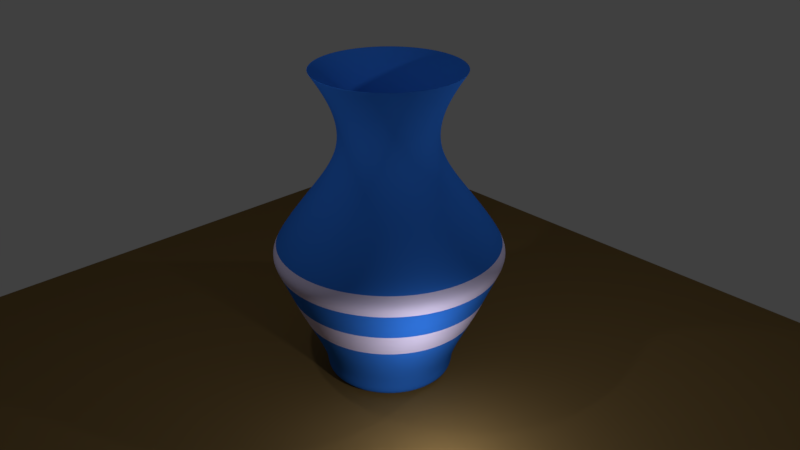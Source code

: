 # Source: 5781169_Lab9_vest.blend  (saved by Blender 2.78.0; exported with 4.5.12 LTS)
import bpy
from mathutils import Matrix  # noqa: F401  (used for matrix-valued properties, if any)

bpy.ops.wm.read_factory_settings(use_empty=True)
scene = bpy.context.scene
scene.name = 'Scene'

# ---- collections
col_collection_1 = bpy.data.collections.new('Collection 1'); scene.collection.children.link(col_collection_1)

# ---- materials (node trees are filled in below, after node groups)
mat_material_004 = bpy.data.materials.new('Material.004')
mat_material_004.alpha_threshold = 0.0
mat_material_004.use_transparent_shadow = False
mat_material_004.diffuse_color = (0.2396, 0.1526, 0.05548, 1.0)
mat_material_004.specular_color = (1.0, 0.2802, 0.3707)
mat_material_004.roughness = 0.5
mat_material = bpy.data.materials.new('Material')
mat_material.alpha_threshold = 0.0
mat_material.use_transparent_shadow = False
mat_material.diffuse_color = (0.03254, 0.1903, 0.8, 1.0)
mat_material.specular_color = (0.01317, 0.5091, 1.0)
mat_material.roughness = 0.5
mat_material.specular_intensity = 0.682
mat_material.line_color = (0.0, 0.0, 0.0, 1.0)
mat_material_002 = bpy.data.materials.new('Material.002')
mat_material_002.alpha_threshold = 0.0
mat_material_002.use_transparent_shadow = False
mat_material_002.roughness = 0.5
mat_material_003 = bpy.data.materials.new('Material.003')
mat_material_003.alpha_threshold = 0.0
mat_material_003.use_transparent_shadow = False
mat_material_003.diffuse_color = (0.7587, 0.6884, 1.0, 1.0)
mat_material_003.roughness = 0.5
mat_material_003.specular_intensity = 1.0

# ---- material node trees

# ---- world
world_world = bpy.data.worlds.new('World'); scene.world = world_world
world_world.color = (0.05088, 0.05088, 0.05088)
world_world.use_sun_shadow = False
world_world.sun_shadow_jitter_overblur = 0.0
world_world.cycles.sampling_method = 'MANUAL'

# ---- cameras
cam_camera = bpy.data.cameras.new('Camera')
cam_camera.clip_end = 100.0
cam_camera.lens = 35.0
cam_camera.sensor_width = 32.0
cam_camera.sensor_height = 18.0
cam_camera.ortho_scale = 7.314
cam_camera.dof.focus_distance = 0.0
cam_camera.dof.aperture_fstop = 128.0

# ---- lights
light_lamp_002 = bpy.data.lights.new('Lamp.002', 'POINT')
light_lamp_002.transmission_factor = 0.0
light_lamp_002.cutoff_distance = 30.0
light_lamp_002.energy = 100.0
light_lamp_002.shadow_buffer_clip_start = 1.001
light_lamp_002.shadow_soft_size = 0.1
light_lamp_002.shadow_maximum_resolution = 0.006
light_lamp_002.use_absolute_resolution = True
light_lamp_001 = bpy.data.lights.new('Lamp.001', 'POINT')
light_lamp_001.transmission_factor = 0.0
light_lamp_001.cutoff_distance = 30.0
light_lamp_001.energy = 100.0
light_lamp_001.shadow_buffer_clip_start = 1.001
light_lamp_001.shadow_soft_size = 0.1
light_lamp_001.shadow_maximum_resolution = 0.006
light_lamp_001.use_absolute_resolution = True
light_lamp = bpy.data.lights.new('Lamp', 'POINT')
light_lamp.transmission_factor = 0.0
light_lamp.cutoff_distance = 30.0
light_lamp.energy = 100.0
light_lamp.shadow_buffer_clip_start = 1.001
light_lamp.shadow_soft_size = 0.1
light_lamp.shadow_maximum_resolution = 0.006
light_lamp.use_absolute_resolution = True

# ---- meshes
me_plane = bpy.data.meshes.new('Plane')
me_plane.from_pydata([(-1.0, -1.0, 0.0), (1.0, -1.0, 0.0), (-1.0, 1.0, 0.0), (1.0, 1.0, 0.0)], [], [(0, 1, 3, 2)])
me_plane.materials.append(mat_material_004)
me_plane.use_remesh_preserve_volume = False
me_plane.use_remesh_preserve_attributes = False
me_plane.use_mirror_vertex_groups = False
me_plane.update()
me_cube = bpy.data.meshes.new('Cube')
me_cube.from_pydata([(-1.615, -1.0, -2.007), (-6.316e-09, -0.788, -5.916), (-0.9509, -0.5075, 0.03638), (-1.973, -0.1468, 1.095), (-1.027, -0.4436, 0.009205), (-1.039, -0.08674, -0.9994), (-1.88, 0.2724, -2.007), (-2.571, 0.732, -2.99), (-2.024, 0.3934, -4.333), (-1.346, 0.1027, -5.642), (-1.575, 0.2946, -5.916), (-0.007468, -0.01479, -5.916), (-1.004, -0.1158, -1.029), (-1.843, 0.2411, -2.052), (-2.504, 0.6762, -2.99), (-1.345, 0.1018, -5.642), (-1.055, 0.2225, 0.03638), (-1.606, 1.156, 1.095), (-1.072, 0.3204, 0.009205), (-0.8515, 0.6013, -0.9994), (-1.265, 1.417, -2.007), (-1.499, 2.213, -2.99), (-1.298, 1.603, -4.333), (-0.9615, 0.9426, -5.642), (-1.013, 1.237, -5.916), (-0.01144, -0.007904, -5.916), (-0.8437, 0.5568, -1.029), (-1.257, 1.369, -2.052), (-1.484, 2.128, -2.99), (-0.9612, 0.9412, -5.642), (-0.6649, 0.8483, 0.03638), (-0.4873, 1.918, 1.095), (-0.6152, 0.9344, 0.009205), (-0.2658, 1.008, -0.9994), (-0.05828, 1.899, -2.007), (0.2745, 2.659, -2.99), (0.03587, 2.062, -4.333), (-0.1268, 1.339, -5.642), (0.02246, 1.597, -5.916), (-0.01006, -7.784e-05, -5.916), (-0.2884, 0.9689, -1.029), (-0.08263, 1.857, -2.052), (0.2311, 2.584, -2.99), (-0.1276, 1.337, -5.642), (0.03598, 1.077, 0.03638), (0.8596, 1.783, 1.095), (0.1294, 1.111, 0.009205), (0.4443, 0.943, -0.9994), (1.176, 1.492, -2.007), (1.919, 1.86, -2.99), (1.353, 1.557, -4.333), (0.7671, 1.106, -5.642), (1.048, 1.208, -5.916), (-0.003974, 0.00503, -5.916), (0.4018, 0.9276, -1.029), (1.13, 1.475, -2.052), (1.838, 1.831, -2.99), (0.7658, 1.105, -5.642), (0.72, 0.8021, 0.03638), (1.804, 0.8129, 1.095), (0.8134, 0.7681, 0.009205), (0.9465, 0.4368, -0.9994), (1.86, 0.3871, -2.007), (2.666, 0.1914, -2.99), (2.037, 0.3227, -4.333), (1.302, 0.3525, -5.642), (1.583, 0.2504, -5.916), (0.003974, 0.00503, -5.916), (0.9041, 0.4523, -1.029), (1.814, 0.4038, -2.052), (2.585, 0.2211, -2.99), (1.301, 0.353, -5.642), (1.067, 0.1516, 0.03638), (1.905, -0.537, 1.095), (1.117, 0.06553, 0.009205), (1.006, -0.2738, -0.9994), (1.674, -0.899, -2.007), (2.165, -1.567, -2.99), (1.768, -1.062, -4.333), (1.228, -0.5683, -5.642), (1.377, -0.8269, -5.916), (0.01006, -7.784e-05, -5.916), (0.9833, -0.2347, -1.029), (1.649, -0.8568, -2.052), (2.122, -1.492, -2.99), (1.227, -0.5671, -5.642), (0.9149, -0.5698, 0.03638), (1.114, -1.636, 1.095), (0.8977, -0.6677, 0.009205), (0.5945, -0.8563, -0.9994), (0.7042, -1.765, -2.007), (0.6515, -2.592, -2.99), (0.6716, -1.95, -4.333), (0.5791, -1.226, -5.642), (0.5272, -1.52, -5.916), (0.01144, -0.007904, -5.916), (0.6024, -0.8118, -1.029), (0.7127, -1.717, -2.052), (0.6666, -2.507, -2.99), (0.5793, -1.225, -5.642), (0.3346, -1.025, 0.03638), (-0.1981, -1.969, 1.095), (0.2585, -1.088, 0.009205), (-0.09497, -1.038, -0.9994), (-0.5947, -1.804, -2.007), (-1.167, -2.405, -2.99), (-0.739, -1.925, -4.333), (-0.3407, -1.313, -5.642), (-0.5694, -1.505, -5.916), (0.007468, -0.01479, -5.916), (-0.06037, -1.009, -1.029), (-0.5574, -1.773, -2.052), (-1.101, -2.349, -2.99), (-0.3396, -1.312, -5.642), (-0.4022, -1.0, 0.03638), (-1.417, -1.381, 1.095), (-0.5017, -1.0, 0.009205), (-0.74, -0.7342, -0.9994), (-2.44, -1.092, -2.99), (-1.804, -1.0, -4.333), (-1.101, -0.788, -5.642), (-1.4, -0.788, -5.916), (-3.983e-09, -0.0175, -5.916), (-0.6949, -0.7342, -1.029), (-1.567, -1.0, -2.052), (-2.353, -1.092, -2.99), (-1.1, -0.788, -5.642), (-2.475, 0.6726, -3.226), (-1.464, 2.106, -3.226), (0.2326, 2.554, -3.226), (1.82, 1.807, -3.226), (2.556, 0.2145, -3.226), (2.096, -1.479, -3.226), (0.655, -2.48, -3.226), (-1.092, -2.321, -3.226), (-2.328, -1.076, -3.226), (-2.142, 0.4663, -4.044), (-1.341, 1.734, -4.044), (0.08725, 2.191, -4.044), (1.475, 1.622, -4.044), (2.172, 0.2945, -4.044), (1.853, -1.171, -4.044), (0.6672, -2.088, -4.044), (-0.8312, -2.029, -4.044), (-1.941, -1.02, -4.044)], [], [(144, 119, 8, 136), (0, 118, 7, 6), (124, 123, 12, 13), (117, 0, 6, 5), (123, 114, 2, 12), (121, 1, 11, 10), (116, 117, 5, 4), (120, 121, 10, 9), (126, 125, 14, 15), (115, 116, 4, 3), (114, 115, 3, 2), (119, 120, 9, 8), (125, 124, 13, 14), (5, 6, 20, 19), (12, 2, 16, 26), (4, 5, 19, 18), (10, 11, 25, 24), (9, 10, 24, 23), (3, 4, 18, 17), (8, 9, 23, 22), (15, 14, 28, 29), (14, 13, 27, 28), (2, 3, 17, 16), (136, 8, 22, 137), (13, 12, 26, 27), (6, 7, 21, 20), (137, 22, 36, 138), (20, 21, 35, 34), (27, 26, 40, 41), (19, 20, 34, 33), (26, 16, 30, 40), (24, 25, 39, 38), (18, 19, 33, 32), (23, 24, 38, 37), (29, 28, 42, 43), (17, 18, 32, 31), (16, 17, 31, 30), (22, 23, 37, 36), (28, 27, 41, 42), (30, 31, 45, 44), (36, 37, 51, 50), (138, 36, 50, 139), (42, 41, 55, 56), (34, 35, 49, 48), (41, 40, 54, 55), (40, 30, 44, 54), (33, 34, 48, 47), (38, 39, 53, 52), (32, 33, 47, 46), (31, 32, 46, 45), (37, 38, 52, 51), (43, 42, 56, 57), (45, 46, 60, 59), (51, 52, 66, 65), (50, 51, 65, 64), (57, 56, 70, 71), (44, 45, 59, 58), (139, 50, 64, 140), (56, 55, 69, 70), (55, 54, 68, 69), (48, 49, 63, 62), (54, 44, 58, 68), (47, 48, 62, 61), (46, 47, 61, 60), (52, 53, 67, 66), (61, 62, 76, 75), (68, 58, 72, 82), (60, 61, 75, 74), (66, 67, 81, 80), (65, 66, 80, 79), (59, 60, 74, 73), (64, 65, 79, 78), (71, 70, 84, 85), (70, 69, 83, 84), (58, 59, 73, 72), (140, 64, 78, 141), (69, 68, 82, 83), (62, 63, 77, 76), (141, 78, 92, 142), (76, 77, 91, 90), (83, 82, 96, 97), (75, 76, 90, 89), (82, 72, 86, 96), (80, 81, 95, 94), (74, 75, 89, 88), (79, 80, 94, 93), (85, 84, 98, 99), (73, 74, 88, 87), (72, 73, 87, 86), (78, 79, 93, 92), (84, 83, 97, 98), (99, 98, 112, 113), (86, 87, 101, 100), (92, 93, 107, 106), (142, 92, 106, 143), (98, 97, 111, 112), (90, 91, 105, 104), (97, 96, 110, 111), (96, 86, 100, 110), (89, 90, 104, 103), (94, 95, 109, 108), (88, 89, 103, 102), (87, 88, 102, 101), (93, 94, 108, 107), (108, 109, 122, 121), (101, 102, 116, 115), (107, 108, 121, 120), (106, 107, 120, 119), (113, 112, 125, 126), (100, 101, 115, 114), (143, 106, 119, 144), (112, 111, 124, 125), (111, 110, 123, 124), (104, 105, 118, 0), (110, 100, 114, 123), (103, 104, 0, 117), (102, 103, 117, 116), (105, 134, 135, 118), (91, 133, 134, 105), (77, 132, 133, 91), (63, 131, 132, 77), (49, 130, 131, 63), (35, 129, 130, 49), (21, 128, 129, 35), (7, 127, 128, 21), (118, 135, 127, 7), (134, 143, 144, 135), (133, 142, 143, 134), (132, 141, 142, 133), (131, 140, 141, 132), (130, 139, 140, 131), (129, 138, 139, 130), (128, 137, 138, 129), (127, 136, 137, 128), (135, 144, 136, 127)])
me_cube.polygons.foreach_set('use_smooth', [True] * 135)
me_cube.polygons.foreach_set('material_index', [3, 0, 0, 0, 0, 0, 0, 0, 0, 0, 0, 0, 0, 0, 0, 0, 0, 0, 0, 0, 0, 0, 0, 3, 0, 0, 3, 0, 0, 0, 0, 0, 0, 0, 0, 0, 0, 0, 0, 0, 0, 3, 0, 0, 0, 0, 0, 0, 0, 0, 0, 0, 0, 0, 0, 0, 0, 3, 0, 0, 0, 0, 0, 0, 0, 0, 0, 0, 0, 0, 0, 0, 0, 0, 0, 3, 0, 0, 3, 0, 0, 0, 0, 0, 0, 0, 0, 0, 0, 0, 0, 0, 0, 0, 3, 0, 0, 0, 0, 0, 0, 0, 0, 0, 0, 0, 0, 0, 0, 0, 3, 0, 0, 0, 0, 0, 0, 3, 3, 3, 3, 3, 3, 3, 3, 3, 0, 0, 0, 0, 0, 0, 0, 0, 0])
me_cube.materials.append(mat_material)
me_cube.materials.append(None)
me_cube.materials.append(mat_material_002)
me_cube.materials.append(mat_material_003)
me_cube.use_remesh_preserve_volume = False
me_cube.use_remesh_preserve_attributes = False
me_cube.use_mirror_vertex_groups = False
me_cube.update()

# ---- objects
ob_lamp_002 = bpy.data.objects.new('Lamp.002', light_lamp_002)
ob_lamp_001 = bpy.data.objects.new('Lamp.001', light_lamp_001)
ob_plane = bpy.data.objects.new('Plane', me_plane)
ob_cube = bpy.data.objects.new('Cube', me_cube)
ob_lamp = bpy.data.objects.new('Lamp', light_lamp)
ob_camera = bpy.data.objects.new('Camera', cam_camera)

# ---- transforms, parenting, visibility, modifiers, constraints
ob_lamp_002.location = (4.182, 2.921, 7.768)
ob_lamp_002.rotation_euler = (0.6503, 0.05522, 1.866)
ob_lamp_002.lock_rotations_4d = False
ob_lamp_002.empty_display_type = 'ARROWS'
ob_lamp_002.color = (0.0, 0.0, 0.0, 0.0)
ob_lamp_002.lineart.crease_threshold = 0.0
ob_lamp_001.location = (3.384, -1.76, 1.635)
ob_lamp_001.rotation_euler = (0.6503, 0.05522, 1.866)
ob_lamp_001.lock_rotations_4d = False
ob_lamp_001.empty_display_type = 'ARROWS'
ob_lamp_001.color = (0.0, 0.0, 0.0, 0.0)
ob_lamp_001.lineart.crease_threshold = 0.0
ob_plane.location = (-0.3585, -0.1971, 0.02595)
ob_plane.scale = (8.337, 8.337, 8.337)
ob_plane.lineart.crease_threshold = 0.0
ob_cube.location = (0.0, 0.0, 5.958)
ob_cube.lock_rotations_4d = False
ob_cube.empty_display_type = 'ARROWS'
ob_cube.lineart.crease_threshold = 0.0
_m = ob_cube.modifiers.new('Subsurf', 'SUBSURF')
_m.uv_smooth = 'PRESERVE_CORNERS'
_m.levels = 2
_m.render_levels = 4
_m.show_only_control_edges = False
ob_lamp.location = (-0.7504, -4.132, 8.707)
ob_lamp.rotation_euler = (0.6503, 0.05522, 1.866)
ob_lamp.lock_rotations_4d = False
ob_lamp.empty_display_type = 'ARROWS'
ob_lamp.color = (0.0, 0.0, 0.0, 0.0)
ob_lamp.lineart.crease_threshold = 0.0
ob_camera.location = (11.83, -10.85, 11.38)
ob_camera.rotation_euler = (1.109, 0.0, 0.8149)
ob_camera.lock_rotations_4d = False
ob_camera.empty_display_type = 'ARROWS'
ob_camera.color = (0.0, 0.0, 0.0, 0.0)
ob_camera.display_type = 'WIRE'
ob_camera.lineart.crease_threshold = 0.0

# ---- collection membership
col_collection_1.objects.link(ob_lamp_002)
col_collection_1.objects.link(ob_lamp_001)
col_collection_1.objects.link(ob_plane)
col_collection_1.objects.link(ob_cube)
col_collection_1.objects.link(ob_lamp)
col_collection_1.objects.link(ob_camera)

# ---- scene / render settings (as saved in the file)
scene.camera = ob_camera
scene.frame_start = 1; scene.frame_end = 250; scene.frame_set(1)
scene.render.engine = 'BLENDER_EEVEE_NEXT'
scene.render.resolution_percentage = 50
scene.render.dither_intensity = 0.0
scene.cycles.use_denoising = False
scene.cycles.samples = 128
scene.cycles.sampling_pattern = 'TABULATED_SOBOL'
scene.cycles.light_sampling_threshold = 0.0
scene.cycles.use_adaptive_sampling = False
scene.cycles.use_light_tree = False
scene.cycles.blur_glossy = 0.0
scene.cycles.sample_clamp_indirect = 0.0
scene.view_settings.view_transform = 'Standard'
bpy.context.view_layer.update()
